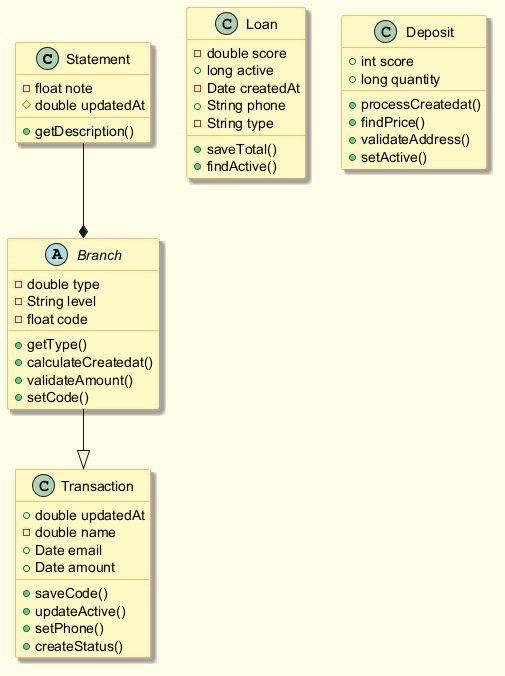

The diagram above was rendered by PlantUML. Its source (embedded in the PNG):
@startuml
skinparam backgroundColor #FFFDE7
skinparam classBackgroundColor #FFF9C4
skinparam classBorderColor #F57F17
skinparam shadowing true
class Statement {
  -float note
  #double updatedAt
  +getDescription()
}
abstract class Branch {
  -double type
  -String level
  -float code
  +getType()
  +calculateCreatedat()
  +validateAmount()
  +setCode()
}
class Loan {
  -double score
  +long active
  -Date createdAt
  +String phone
  -String type
  +saveTotal()
  +findActive()
}
class Deposit {
  +int score
  +long quantity
  +processCreatedat()
  +findPrice()
  +validateAddress()
  +setActive()
}
class Transaction {
  +double updatedAt
  -double name
  +Date email
  +Date amount
  +saveCode()
  +updateActive()
  +setPhone()
  +createStatus()
}
Branch --|> Transaction
Statement --* Branch
@enduml